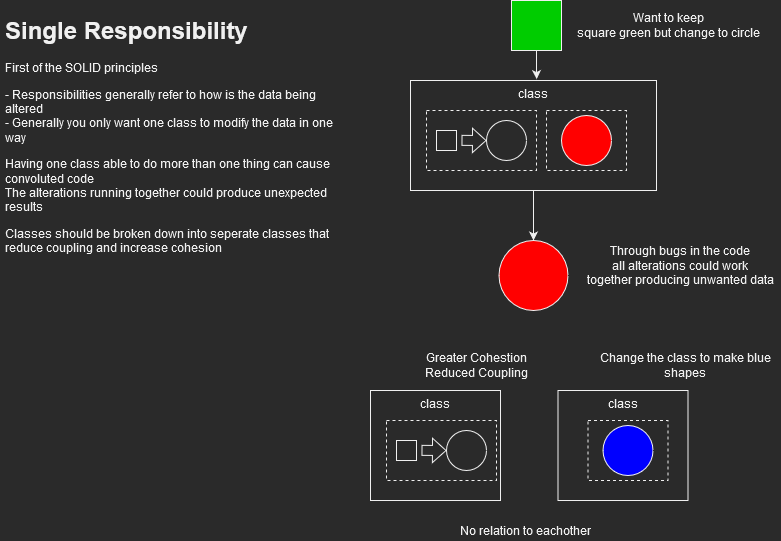

The diagram above was exported from draw.io. Its source (the exported page's mxGraphModel, read from the mxfile embedded in the PNG):
<mxGraphModel dx="677" dy="358" grid="1" gridSize="10" guides="1" tooltips="1" connect="1" arrows="1" fold="1" page="1" pageScale="1" pageWidth="827" pageHeight="1169" math="0" shadow="0">
  <root>
    <mxCell id="0" />
    <mxCell id="1" parent="0" />
    <mxCell id="9D6TrtAD6vZi0ojBz_sN-31" value="class" style="rounded=0;whiteSpace=wrap;html=1;verticalAlign=top;" vertex="1" parent="1">
      <mxGeometry x="587.5" y="400" width="130" height="110" as="geometry" />
    </mxCell>
    <mxCell id="9D6TrtAD6vZi0ojBz_sN-1" value="&lt;h1&gt;Single Responsibility&lt;br&gt;&lt;/h1&gt;&lt;p&gt;First of the SOLID principles&lt;/p&gt;&lt;p&gt;- Responsibilities generally refer to how is the data being altered&lt;br&gt;- Generally you only want one class to modify the data in one way &lt;br&gt;&lt;/p&gt;&lt;p&gt;Having one class able to do more than one thing can cause convoluted code&lt;br&gt;The alterations running together could produce unexpected results&lt;/p&gt;&lt;p&gt;Classes should be broken down into seperate classes that reduce coupling and increase cohesion&lt;br&gt;&lt;/p&gt;" style="text;html=1;strokeColor=none;fillColor=none;spacing=5;spacingTop=-20;whiteSpace=wrap;overflow=hidden;rounded=0;" vertex="1" parent="1">
      <mxGeometry x="30" y="20" width="346" height="270" as="geometry" />
    </mxCell>
    <mxCell id="9D6TrtAD6vZi0ojBz_sN-14" style="edgeStyle=orthogonalEdgeStyle;rounded=0;orthogonalLoop=1;jettySize=auto;html=1;" edge="1" parent="1" source="9D6TrtAD6vZi0ojBz_sN-2" target="9D6TrtAD6vZi0ojBz_sN-13">
      <mxGeometry relative="1" as="geometry" />
    </mxCell>
    <mxCell id="9D6TrtAD6vZi0ojBz_sN-2" value="class" style="rounded=0;whiteSpace=wrap;html=1;verticalAlign=top;" vertex="1" parent="1">
      <mxGeometry x="440" y="90" width="246" height="110" as="geometry" />
    </mxCell>
    <mxCell id="9D6TrtAD6vZi0ojBz_sN-3" value="" style="rounded=0;whiteSpace=wrap;html=1;dashed=1;" vertex="1" parent="1">
      <mxGeometry x="456" y="120" width="110" height="60" as="geometry" />
    </mxCell>
    <mxCell id="9D6TrtAD6vZi0ojBz_sN-4" value="" style="ellipse;whiteSpace=wrap;html=1;aspect=fixed;" vertex="1" parent="1">
      <mxGeometry x="516" y="130" width="40" height="40" as="geometry" />
    </mxCell>
    <mxCell id="9D6TrtAD6vZi0ojBz_sN-5" value="" style="rounded=0;whiteSpace=wrap;html=1;dashed=1;" vertex="1" parent="1">
      <mxGeometry x="576" y="120" width="80" height="60" as="geometry" />
    </mxCell>
    <mxCell id="9D6TrtAD6vZi0ojBz_sN-6" value="" style="ellipse;whiteSpace=wrap;html=1;aspect=fixed;fillColor=#FF0000;" vertex="1" parent="1">
      <mxGeometry x="591" y="125" width="50" height="50" as="geometry" />
    </mxCell>
    <mxCell id="9D6TrtAD6vZi0ojBz_sN-7" value="" style="rounded=0;whiteSpace=wrap;html=1;" vertex="1" parent="1">
      <mxGeometry x="466" y="140" width="20" height="20" as="geometry" />
    </mxCell>
    <mxCell id="9D6TrtAD6vZi0ojBz_sN-8" value="" style="shape=flexArrow;endArrow=classic;html=1;rounded=0;endWidth=13.333333333333332;endSize=4.180555555555555;entryX=0;entryY=0.5;entryDx=0;entryDy=0;" edge="1" parent="1" target="9D6TrtAD6vZi0ojBz_sN-4">
      <mxGeometry width="50" height="50" relative="1" as="geometry">
        <mxPoint x="491" y="149.86" as="sourcePoint" />
        <mxPoint x="531" y="149.86" as="targetPoint" />
      </mxGeometry>
    </mxCell>
    <mxCell id="9D6TrtAD6vZi0ojBz_sN-11" style="edgeStyle=orthogonalEdgeStyle;rounded=0;orthogonalLoop=1;jettySize=auto;html=1;entryX=0.513;entryY=-0.013;entryDx=0;entryDy=0;entryPerimeter=0;" edge="1" parent="1" source="9D6TrtAD6vZi0ojBz_sN-10" target="9D6TrtAD6vZi0ojBz_sN-2">
      <mxGeometry relative="1" as="geometry" />
    </mxCell>
    <mxCell id="9D6TrtAD6vZi0ojBz_sN-10" value="" style="whiteSpace=wrap;html=1;aspect=fixed;fillColor=#00CC00;" vertex="1" parent="1">
      <mxGeometry x="541" y="10" width="50" height="50" as="geometry" />
    </mxCell>
    <mxCell id="9D6TrtAD6vZi0ojBz_sN-13" value="" style="ellipse;whiteSpace=wrap;html=1;fillColor=#FF0000;" vertex="1" parent="1">
      <mxGeometry x="528.5" y="250" width="69" height="70" as="geometry" />
    </mxCell>
    <mxCell id="9D6TrtAD6vZi0ojBz_sN-15" value="&lt;div&gt;Through bugs in the code &lt;br&gt;&lt;/div&gt;&lt;div&gt;all alterations could work &lt;br&gt;&lt;/div&gt;&lt;div&gt;together producing unwanted data&lt;br&gt;&lt;/div&gt;" style="text;html=1;align=center;verticalAlign=middle;resizable=0;points=[];autosize=1;strokeColor=none;fillColor=none;" vertex="1" parent="1">
      <mxGeometry x="610" y="250" width="200" height="50" as="geometry" />
    </mxCell>
    <mxCell id="9D6TrtAD6vZi0ojBz_sN-16" value="&lt;div&gt;Want to keep &lt;br&gt;&lt;/div&gt;&lt;div&gt;square green but change to circle&lt;br&gt;&lt;/div&gt;" style="text;html=1;align=center;verticalAlign=middle;resizable=0;points=[];autosize=1;strokeColor=none;fillColor=none;" vertex="1" parent="1">
      <mxGeometry x="597.5" y="20" width="200" height="30" as="geometry" />
    </mxCell>
    <mxCell id="9D6TrtAD6vZi0ojBz_sN-32" value="" style="group" vertex="1" connectable="0" parent="1">
      <mxGeometry x="617.5" y="430" width="80" height="60" as="geometry" />
    </mxCell>
    <mxCell id="9D6TrtAD6vZi0ojBz_sN-20" value="" style="rounded=0;whiteSpace=wrap;html=1;dashed=1;" vertex="1" parent="9D6TrtAD6vZi0ojBz_sN-32">
      <mxGeometry width="80" height="60" as="geometry" />
    </mxCell>
    <mxCell id="9D6TrtAD6vZi0ojBz_sN-21" value="" style="ellipse;whiteSpace=wrap;html=1;aspect=fixed;fillColor=#0000FF;" vertex="1" parent="9D6TrtAD6vZi0ojBz_sN-32">
      <mxGeometry x="15" y="5" width="50" height="50" as="geometry" />
    </mxCell>
    <mxCell id="9D6TrtAD6vZi0ojBz_sN-33" value="" style="group" vertex="1" connectable="0" parent="1">
      <mxGeometry x="400" y="400" width="130" height="110" as="geometry" />
    </mxCell>
    <mxCell id="9D6TrtAD6vZi0ojBz_sN-17" value="class" style="rounded=0;whiteSpace=wrap;html=1;verticalAlign=top;" vertex="1" parent="9D6TrtAD6vZi0ojBz_sN-33">
      <mxGeometry width="130" height="110" as="geometry" />
    </mxCell>
    <mxCell id="9D6TrtAD6vZi0ojBz_sN-18" value="" style="rounded=0;whiteSpace=wrap;html=1;dashed=1;" vertex="1" parent="9D6TrtAD6vZi0ojBz_sN-33">
      <mxGeometry x="16" y="30" width="110" height="60" as="geometry" />
    </mxCell>
    <mxCell id="9D6TrtAD6vZi0ojBz_sN-19" value="" style="ellipse;whiteSpace=wrap;html=1;aspect=fixed;" vertex="1" parent="9D6TrtAD6vZi0ojBz_sN-33">
      <mxGeometry x="76" y="40" width="40" height="40" as="geometry" />
    </mxCell>
    <mxCell id="9D6TrtAD6vZi0ojBz_sN-22" value="" style="rounded=0;whiteSpace=wrap;html=1;" vertex="1" parent="9D6TrtAD6vZi0ojBz_sN-33">
      <mxGeometry x="26" y="50" width="20" height="20" as="geometry" />
    </mxCell>
    <mxCell id="9D6TrtAD6vZi0ojBz_sN-23" value="" style="shape=flexArrow;endArrow=classic;html=1;rounded=0;endWidth=13.333333333333332;endSize=4.180555555555555;entryX=0;entryY=0.5;entryDx=0;entryDy=0;" edge="1" parent="9D6TrtAD6vZi0ojBz_sN-33" target="9D6TrtAD6vZi0ojBz_sN-19">
      <mxGeometry width="50" height="50" relative="1" as="geometry">
        <mxPoint x="51" y="59.860000000000014" as="sourcePoint" />
        <mxPoint x="91" y="59.860000000000014" as="targetPoint" />
      </mxGeometry>
    </mxCell>
    <mxCell id="9D6TrtAD6vZi0ojBz_sN-34" value="No relation to eachother" style="text;html=1;align=center;verticalAlign=middle;resizable=0;points=[];autosize=1;strokeColor=none;fillColor=none;" vertex="1" parent="1">
      <mxGeometry x="480" y="530" width="150" height="20" as="geometry" />
    </mxCell>
    <mxCell id="9D6TrtAD6vZi0ojBz_sN-35" value="&lt;div&gt;Change the class to make blue &lt;br&gt;&lt;/div&gt;&lt;div&gt;shapes&lt;br&gt;&lt;/div&gt;" style="text;html=1;align=center;verticalAlign=middle;resizable=0;points=[];autosize=1;strokeColor=none;fillColor=none;" vertex="1" parent="1">
      <mxGeometry x="620" y="360" width="190" height="30" as="geometry" />
    </mxCell>
    <mxCell id="9D6TrtAD6vZi0ojBz_sN-36" value="&lt;div&gt;Greater Cohestion&lt;/div&gt;&lt;div&gt;Reduced Coupling&lt;br&gt;&lt;/div&gt;" style="text;html=1;align=center;verticalAlign=middle;resizable=0;points=[];autosize=1;strokeColor=none;fillColor=none;" vertex="1" parent="1">
      <mxGeometry x="446" y="360" width="120" height="30" as="geometry" />
    </mxCell>
  </root>
</mxGraphModel>